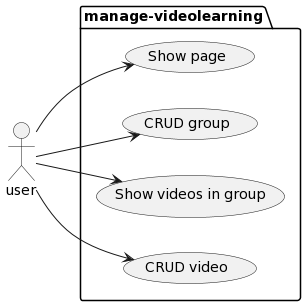

The diagram above was rendered by PlantUML. Its source (embedded in the PNG):
@startuml
left to right direction
actor user as u
package manage-videolearning {
usecase "Show page" as u1
usecase "CRUD group" as u2
usecase "Show videos in group" as u3
usecase "CRUD video" as u4
}
u --> u1
u --> u2
u --> u3
u --> u4
@enduml